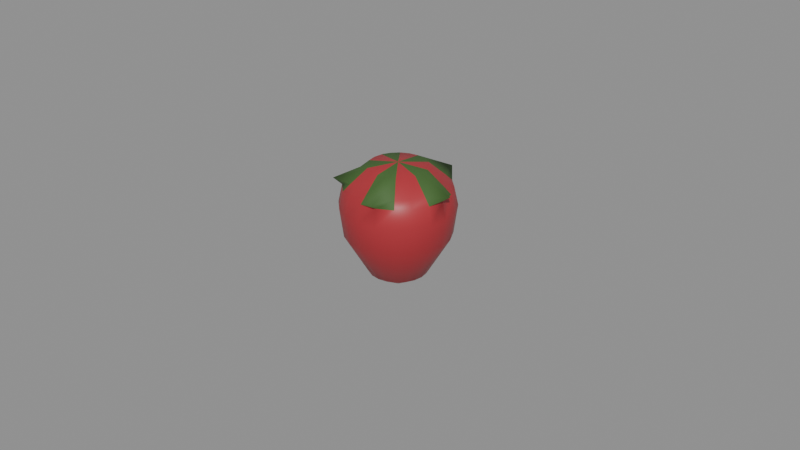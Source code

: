 # Source: strawberry.blend  (saved by Blender 4.0.36; exported with 4.5.12 LTS)
import bpy
from mathutils import Matrix  # noqa: F401  (used for matrix-valued properties, if any)

bpy.ops.wm.read_factory_settings(use_empty=True)
scene = bpy.context.scene
scene.name = 'Scene'

# ---- materials (node trees are filled in below, after node groups)
mat_prop_strawberry_skin = bpy.data.materials.new('Prop_strawberry_skin')
mat_prop_strawberry_skin.use_transparent_shadow = False
mat_prop_strawberry_skin.diffuse_color = (0.42, 0.03, 0.04, 1.0)
mat_prop_strawberry_calyx = bpy.data.materials.new('Prop_strawberry_calyx')
mat_prop_strawberry_calyx.use_transparent_shadow = False
mat_prop_strawberry_calyx.diffuse_color = (0.055, 0.13, 0.03, 1.0)

# ---- material node trees
mat_prop_strawberry_skin.use_nodes = True; mat_prop_strawberry_skin.node_tree.nodes.clear()
_N = mat_prop_strawberry_skin.node_tree.nodes; _L = mat_prop_strawberry_skin.node_tree.links
n0 = _N.new('ShaderNodeBsdfPrincipled'); n0.name = 'Principled BSDF'; n0.location = (10, 300)
n0.inputs[0].default_value = (0.42, 0.03, 0.04, 1.0)
n0.inputs[2].default_value = 0.45
n0.inputs[3].default_value = 1.45
n1 = _N.new('ShaderNodeOutputMaterial'); n1.name = 'Material Output'; n1.location = (300, 300)
_L.new(n0.outputs[0], n1.inputs[0])
n1.is_active_output = True
mat_prop_strawberry_calyx.use_nodes = True; mat_prop_strawberry_calyx.node_tree.nodes.clear()
_N = mat_prop_strawberry_calyx.node_tree.nodes; _L = mat_prop_strawberry_calyx.node_tree.links
n0 = _N.new('ShaderNodeBsdfPrincipled'); n0.name = 'Principled BSDF'; n0.location = (10, 300)
n0.inputs[0].default_value = (0.055, 0.13, 0.03, 1.0)
n0.inputs[2].default_value = 0.7
n0.inputs[3].default_value = 1.45
n1 = _N.new('ShaderNodeOutputMaterial'); n1.name = 'Material Output'; n1.location = (300, 300)
_L.new(n0.outputs[0], n1.inputs[0])
n1.is_active_output = True

# ---- meshes
me_strawberry_mesh = bpy.data.meshes.new('strawberry_Mesh')
me_strawberry_mesh.from_pydata([(-0.0007, 0.0, -0.02), (0.0083, 0.0, -0.0145), (0.00786, 0.002781, -0.0145), (0.006581, 0.00529, -0.0145), (0.00459, 0.007281, -0.0145), (0.002081, 0.00856, -0.0145), (-0.0007, 0.009, -0.0145), (-0.003481, 0.00856, -0.0145), (-0.00599, 0.007281, -0.0145), (-0.007981, 0.00529, -0.0145), (-0.00926, 0.002781, -0.0145), (-0.0097, 1.102e-18, -0.0145), (-0.00926, -0.002781, -0.0145), (-0.007981, -0.00529, -0.0145), (-0.00599, -0.007281, -0.0145), (-0.003481, -0.00856, -0.0145), (-0.0007, -0.009, -0.0145), (0.002081, -0.00856, -0.0145), (0.00459, -0.007281, -0.0145), (0.006581, -0.00529, -0.0145), (0.00786, -0.002781, -0.0145), (0.0155, 0.0, -0.002), (0.01471, 0.005006, -0.002), (0.01241, 0.009522, -0.002), (0.008822, 0.01311, -0.002), (0.004306, 0.01541, -0.002), (-0.0007, 0.0162, -0.002), (-0.005706, 0.01541, -0.002), (-0.01022, 0.01311, -0.002), (-0.01381, 0.009522, -0.002), (-0.01611, 0.005006, -0.002), (-0.0169, 1.984e-18, -0.002), (-0.01611, -0.005006, -0.002), (-0.01381, -0.009522, -0.002), (-0.01022, -0.01311, -0.002), (-0.005706, -0.01541, -0.002), (-0.0007, -0.0162, -0.002), (0.004306, -0.01541, -0.002), (0.008822, -0.01311, -0.002), (0.01241, -0.009522, -0.002), (0.01471, -0.005006, -0.002), (0.0167, 0.0, 0.007), (0.01585, 0.005377, 0.007), (0.01338, 0.01023, 0.007), (0.009527, 0.01408, 0.007), (0.004677, 0.01655, 0.007), (-0.0007, 0.0174, 0.007), (-0.006077, 0.01655, 0.007), (-0.01093, 0.01408, 0.007), (-0.01478, 0.01023, 0.007), (-0.01725, 0.005377, 0.007), (-0.0181, 2.131e-18, 0.007), (-0.01725, -0.005377, 0.007), (-0.01478, -0.01023, 0.007), (-0.01093, -0.01408, 0.007), (-0.006077, -0.01655, 0.007), (-0.0007, -0.0174, 0.007), (0.004677, -0.01655, 0.007), (0.009527, -0.01408, 0.007), (0.01338, -0.01023, 0.007), (0.01585, -0.005377, 0.007), (0.0155, 0.0, 0.0125), (0.01471, 0.005006, 0.0125), (0.01241, 0.009522, 0.0125), (0.008822, 0.01311, 0.0125), (0.004306, 0.01541, 0.0125), (-0.0007, 0.0162, 0.0125), (-0.005706, 0.01541, 0.0125), (-0.01022, 0.01311, 0.0125), (-0.01381, 0.009522, 0.0125), (-0.01611, 0.005006, 0.0125), (-0.0169, 1.984e-18, 0.0125), (-0.01611, -0.005006, 0.0125), (-0.01381, -0.009522, 0.0125), (-0.01022, -0.01311, 0.0125), (-0.005706, -0.01541, 0.0125), (-0.0007, -0.0162, 0.0125), (0.004306, -0.01541, 0.0125), (0.008822, -0.01311, 0.0125), (0.01241, -0.009522, 0.0125), (0.01471, -0.005006, 0.0125), (0.0181, 0.0, 0.0145), (0.01271, 0.004357, 0.0145), (0.01071, 0.008288, 0.0145), (0.007588, 0.01141, 0.0145), (0.00511, 0.01788, 0.0145), (-0.0007, 0.0141, 0.0145), (-0.005057, 0.01341, 0.0145), (-0.008988, 0.01141, 0.0145), (-0.01591, 0.01105, 0.0145), (-0.01411, 0.004357, 0.0145), (-0.0148, 1.727e-18, 0.0145), (-0.01411, -0.004357, 0.0145), (-0.01591, -0.01105, 0.0145), (-0.008988, -0.01141, 0.0145), (-0.005057, -0.01341, 0.0145), (-0.0007, -0.0141, 0.0145), (0.00511, -0.01788, 0.0145), (0.007588, -0.01141, 0.0145), (0.01071, -0.008288, 0.0145), (0.01271, -0.004357, 0.0145), (0.0083, 0.0, 0.019), (0.00786, 0.002781, 0.019), (0.006581, 0.00529, 0.019), (0.00459, 0.007281, 0.019), (0.002081, 0.00856, 0.019), (-0.0007, 0.009, 0.019), (-0.003481, 0.00856, 0.019), (-0.00599, 0.007281, 0.019), (-0.007981, 0.00529, 0.019), (-0.00926, 0.002781, 0.019), (-0.0097, 1.102e-18, 0.019), (-0.00926, -0.002781, 0.019), (-0.007981, -0.00529, 0.019), (-0.00599, -0.007281, 0.019), (-0.003481, -0.00856, 0.019), (-0.0007, -0.009, 0.019), (0.002081, -0.00856, 0.019), (0.00459, -0.007281, 0.019), (0.006581, -0.00529, 0.019), (0.00786, -0.002781, 0.019), (-0.0007, 0.0, 0.02)], [], [(0, 2, 1), (0, 3, 2), (0, 4, 3), (0, 5, 4), (0, 6, 5), (0, 7, 6), (0, 8, 7), (0, 9, 8), (0, 10, 9), (0, 11, 10), (0, 12, 11), (0, 13, 12), (0, 14, 13), (0, 15, 14), (0, 16, 15), (0, 17, 16), (0, 18, 17), (0, 19, 18), (0, 20, 19), (0, 1, 20), (1, 22, 21), (2, 23, 22), (3, 24, 23), (4, 25, 24), (5, 26, 25), (6, 27, 26), (7, 28, 27), (8, 29, 28), (9, 30, 29), (10, 31, 30), (11, 32, 31), (12, 33, 32), (13, 34, 33), (14, 35, 34), (15, 36, 35), (16, 37, 36), (17, 38, 37), (18, 39, 38), (19, 40, 39), (20, 21, 40), (21, 42, 41), (22, 43, 42), (23, 44, 43), (24, 45, 44), (25, 46, 45), (26, 47, 46), (27, 48, 47), (28, 49, 48), (29, 50, 49), (30, 51, 50), (31, 52, 51), (32, 53, 52), (33, 54, 53), (34, 55, 54), (35, 56, 55), (36, 57, 56), (37, 58, 57), (38, 59, 58), (39, 60, 59), (40, 41, 60), (41, 62, 61), (42, 63, 62), (43, 64, 63), (44, 65, 64), (45, 66, 65), (46, 67, 66), (47, 68, 67), (48, 69, 68), (49, 70, 69), (50, 71, 70), (51, 72, 71), (52, 73, 72), (53, 74, 73), (54, 75, 74), (55, 76, 75), (56, 77, 76), (57, 78, 77), (58, 79, 78), (59, 80, 79), (60, 61, 80), (61, 82, 81), (62, 83, 82), (63, 84, 83), (64, 85, 84), (65, 86, 85), (66, 87, 86), (67, 88, 87), (68, 89, 88), (69, 90, 89), (70, 91, 90), (71, 92, 91), (72, 93, 92), (73, 94, 93), (74, 95, 94), (75, 96, 95), (76, 97, 96), (77, 98, 97), (78, 99, 98), (79, 100, 99), (80, 81, 100), (81, 102, 101), (82, 103, 102), (83, 104, 103), (84, 105, 104), (85, 106, 105), (86, 107, 106), (87, 108, 107), (88, 109, 108), (89, 110, 109), (90, 111, 110), (91, 112, 111), (92, 113, 112), (93, 114, 113), (94, 115, 114), (95, 116, 115), (96, 117, 116), (97, 118, 117), (98, 119, 118), (99, 120, 119), (100, 101, 120), (101, 102, 121), (102, 103, 121), (103, 104, 121), (104, 105, 121), (105, 106, 121), (106, 107, 121), (107, 108, 121), (108, 109, 121), (109, 110, 121), (110, 111, 121), (111, 112, 121), (112, 113, 121), (113, 114, 121), (114, 115, 121), (115, 116, 121), (116, 117, 121), (117, 118, 121), (118, 119, 121), (119, 120, 121), (120, 101, 121), (1, 2, 22), (2, 3, 23), (3, 4, 24), (4, 5, 25), (5, 6, 26), (6, 7, 27), (7, 8, 28), (8, 9, 29), (9, 10, 30), (10, 11, 31), (11, 12, 32), (12, 13, 33), (13, 14, 34), (14, 15, 35), (15, 16, 36), (16, 17, 37), (17, 18, 38), (18, 19, 39), (19, 20, 40), (20, 1, 21), (21, 22, 42), (22, 23, 43), (23, 24, 44), (24, 25, 45), (25, 26, 46), (26, 27, 47), (27, 28, 48), (28, 29, 49), (29, 30, 50), (30, 31, 51), (31, 32, 52), (32, 33, 53), (33, 34, 54), (34, 35, 55), (35, 36, 56), (36, 37, 57), (37, 38, 58), (38, 39, 59), (39, 40, 60), (40, 21, 41), (41, 42, 62), (42, 43, 63), (43, 44, 64), (44, 45, 65), (45, 46, 66), (46, 47, 67), (47, 48, 68), (48, 49, 69), (49, 50, 70), (50, 51, 71), (51, 52, 72), (52, 53, 73), (53, 54, 74), (54, 55, 75), (55, 56, 76), (56, 57, 77), (57, 58, 78), (58, 59, 79), (59, 60, 80), (60, 41, 61), (61, 62, 82), (62, 63, 83), (63, 64, 84), (64, 65, 85), (65, 66, 86), (66, 67, 87), (67, 68, 88), (68, 69, 89), (69, 70, 90), (70, 71, 91), (71, 72, 92), (72, 73, 93), (73, 74, 94), (74, 75, 95), (75, 76, 96), (76, 77, 97), (77, 78, 98), (78, 79, 99), (79, 80, 100), (80, 61, 81), (81, 82, 102), (82, 83, 103), (83, 84, 104), (84, 85, 105), (85, 86, 106), (86, 87, 107), (87, 88, 108), (88, 89, 109), (89, 90, 110), (90, 91, 111), (91, 92, 112), (92, 93, 113), (93, 94, 114), (94, 95, 115), (95, 96, 116), (96, 97, 117), (97, 98, 118), (98, 99, 119), (99, 100, 120), (100, 81, 101)])
me_strawberry_mesh.polygons.foreach_set('use_smooth', [True] * 240)
me_strawberry_mesh.polygons.foreach_set('material_index', [0, 0, 0, 0, 0, 0, 0, 0, 0, 0, 0, 0, 0, 0, 0, 0, 0, 0, 0, 0, 0, 0, 0, 0, 0, 0, 0, 0, 0, 0, 0, 0, 0, 0, 0, 0, 0, 0, 0, 0, 0, 0, 0, 0, 0, 0, 0, 0, 0, 0, 0, 0, 0, 0, 0, 0, 0, 0, 0, 0, 0, 0, 0, 0, 0, 0, 0, 0, 0, 0, 0, 0, 0, 0, 0, 0, 0, 0, 0, 0, 1, 0, 0, 1, 1, 0, 0, 1, 1, 0, 0, 1, 1, 0, 0, 1, 1, 0, 0, 1, 1, 0, 0, 1, 1, 0, 0, 1, 1, 0, 0, 1, 1, 0, 0, 1, 1, 0, 0, 1, 1, 0, 0, 1, 1, 0, 0, 1, 1, 0, 0, 1, 1, 0, 0, 1, 1, 0, 0, 1, 0, 0, 0, 0, 0, 0, 0, 0, 0, 0, 0, 0, 0, 0, 0, 0, 0, 0, 0, 0, 0, 0, 0, 0, 0, 0, 0, 0, 0, 0, 0, 0, 0, 0, 0, 0, 0, 0, 0, 0, 0, 0, 0, 0, 0, 0, 0, 0, 0, 0, 0, 0, 0, 0, 0, 0, 0, 0, 0, 0, 1, 0, 0, 1, 1, 0, 0, 1, 1, 0, 0, 1, 1, 0, 0, 1, 1, 0, 0, 1, 1, 0, 0, 1, 1, 0, 0, 1, 1, 0, 0, 1, 1, 0, 0, 1, 1, 0, 0, 1])
me_strawberry_mesh.materials.append(mat_prop_strawberry_skin)
me_strawberry_mesh.materials.append(mat_prop_strawberry_calyx)
me_strawberry_mesh.update()

# ---- objects
ob_strawberry = bpy.data.objects.new('strawberry', me_strawberry_mesh)

# ---- transforms, parenting, visibility, modifiers, constraints
ob_strawberry.location = (0.0, 0.0, 0.0)

# ---- collection membership
scene.collection.objects.link(ob_strawberry)

# ---- scene / render settings (as saved in the file)
scene.frame_start = 1; scene.frame_end = 250; scene.frame_set(1)
scene.render.engine = 'BLENDER_EEVEE_NEXT'
scene.cycles.sampling_pattern = 'TABULATED_SOBOL'
bpy.context.view_layer.update()

# ---- added for rendering (the .blend has no active camera and no usable light): camera, sun + grey world if the file has none
cam_auto = bpy.data.cameras.new('AutoCamera')
cam_auto.lens = 50.0
cam_auto.sensor_width = 36.0
cam_auto.clip_end = 1000.0
ob_auto_camera = bpy.data.objects.new('AutoCamera', cam_auto)
scene.collection.objects.link(ob_auto_camera)
ob_auto_camera.location = (0.185045, -0.222054, 0.148036)
ob_auto_camera.rotation_euler = (1.09748, -7.21219e-08, 0.694738)
scene.camera = ob_auto_camera
light_auto_sun = bpy.data.lights.new('AutoSun', 'SUN')
light_auto_sun.energy = 3.0
light_auto_sun.angle = 0.0523599
ob_auto_sun = bpy.data.objects.new('AutoSun', light_auto_sun)
scene.collection.objects.link(ob_auto_sun)
ob_auto_sun.rotation_euler = (0.872665, 0.174533, 0.523599)
if scene.world is None:
    world_auto = bpy.data.worlds.new('AutoWorld')
    world_auto.color = (0.3, 0.3, 0.3)
    scene.world = world_auto
bpy.context.view_layer.update()
